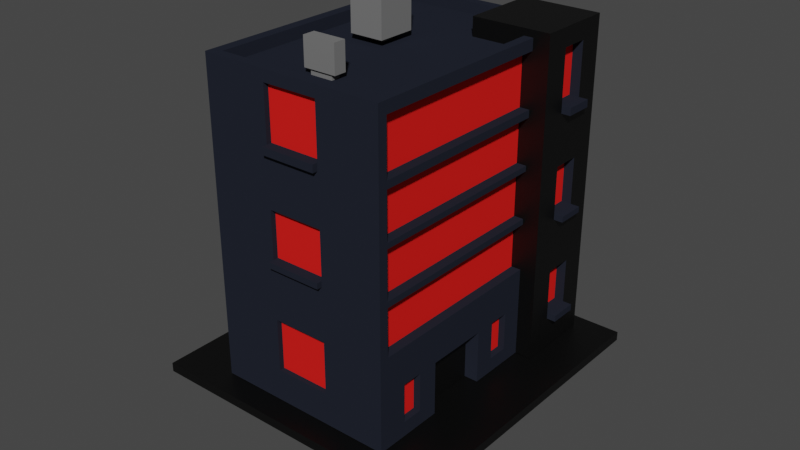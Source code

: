 # Source: building3.blend  (saved by Blender 2.83.19; exported with 4.5.12 LTS)
import bpy
from mathutils import Matrix  # noqa: F401  (used for matrix-valued properties, if any)

bpy.ops.wm.read_factory_settings(use_empty=True)
scene = bpy.context.scene
scene.name = 'Scene'

# ---- collections
col_collection = bpy.data.collections.new('Collection'); scene.collection.children.link(col_collection)

# ---- materials (node trees are filled in below, after node groups)
mat_material = bpy.data.materials.new('Material')
mat_material.use_transparent_shadow = False
mat_material_001 = bpy.data.materials.new('Material.001')
mat_material_001.use_transparent_shadow = False
mat_material_002 = bpy.data.materials.new('Material.002')
mat_material_002.use_transparent_shadow = False
mat_material_003 = bpy.data.materials.new('Material.003')
mat_material_003.use_transparent_shadow = False

# ---- material node trees
mat_material.use_nodes = True; mat_material.node_tree.nodes.clear()
_N = mat_material.node_tree.nodes; _L = mat_material.node_tree.links
n0 = _N.new('ShaderNodeBsdfPrincipled'); n0.name = 'Principled BSDF'; n0.location = (10, 300)
n0.distribution = 'GGX'
n0.subsurface_method = 'BURLEY'
n0.inputs[0].default_value = (0.0171, 0.02014, 0.03106, 1.0)
n0.inputs[3].default_value = 1.45
n0.inputs[13].default_value = 0.0
n0.inputs[27].default_value = (0.0, 0.0, 0.0, 1.0)
n0.inputs[28].default_value = 1.0
n1 = _N.new('ShaderNodeOutputMaterial'); n1.name = 'Material Output'; n1.location = (300, 300)
_L.new(n0.outputs[0], n1.inputs[0])
n1.is_active_output = True
mat_material_001.use_nodes = True; mat_material_001.node_tree.nodes.clear()
_N = mat_material_001.node_tree.nodes; _L = mat_material_001.node_tree.links
n0 = _N.new('ShaderNodeBsdfPrincipled'); n0.name = 'Principled BSDF'; n0.location = (10, 300)
n0.distribution = 'GGX'
n0.subsurface_method = 'BURLEY'
n0.inputs[0].default_value = (0.8, 0.01578, 0.01355, 1.0)
n0.inputs[3].default_value = 1.45
n0.inputs[13].default_value = 0.0
n0.inputs[27].default_value = (0.0, 0.0, 0.0, 1.0)
n0.inputs[28].default_value = 1.0
n1 = _N.new('ShaderNodeOutputMaterial'); n1.name = 'Material Output'; n1.location = (300, 300)
_L.new(n0.outputs[0], n1.inputs[0])
n1.is_active_output = True
mat_material_002.use_nodes = True; mat_material_002.node_tree.nodes.clear()
_N = mat_material_002.node_tree.nodes; _L = mat_material_002.node_tree.links
n0 = _N.new('ShaderNodeBsdfPrincipled'); n0.name = 'Principled BSDF'; n0.location = (10, 300)
n0.distribution = 'GGX'
n0.subsurface_method = 'BURLEY'
n0.inputs[0].default_value = (0.0, 0.0, 0.0, 1.0)
n0.inputs[3].default_value = 1.45
n0.inputs[27].default_value = (0.0, 0.0, 0.0, 1.0)
n0.inputs[28].default_value = 1.0
n1 = _N.new('ShaderNodeOutputMaterial'); n1.name = 'Material Output'; n1.location = (300, 300)
_L.new(n0.outputs[0], n1.inputs[0])
n1.is_active_output = True
mat_material_003.use_nodes = True; mat_material_003.node_tree.nodes.clear()
_N = mat_material_003.node_tree.nodes; _L = mat_material_003.node_tree.links
n0 = _N.new('ShaderNodeBsdfPrincipled'); n0.name = 'Principled BSDF'; n0.location = (10, 300)
n0.distribution = 'GGX'
n0.subsurface_method = 'BURLEY'
n0.inputs[0].default_value = (0.1789, 0.1789, 0.1789, 1.0)
n0.inputs[3].default_value = 1.45
n0.inputs[27].default_value = (0.0, 0.0, 0.0, 1.0)
n0.inputs[28].default_value = 1.0
n1 = _N.new('ShaderNodeOutputMaterial'); n1.name = 'Material Output'; n1.location = (300, 300)
_L.new(n0.outputs[0], n1.inputs[0])
n1.is_active_output = True

# ---- world
world_world = bpy.data.worlds.new('World'); scene.world = world_world
world_world.use_nodes = True; world_world.node_tree.nodes.clear()
_N = world_world.node_tree.nodes; _L = world_world.node_tree.links
n0 = _N.new('ShaderNodeOutputWorld'); n0.name = 'World Output'; n0.location = (300, 300)
n1 = _N.new('ShaderNodeBackground'); n1.name = 'Background'; n1.location = (10, 300)
n1.inputs[0].default_value = (0.05088, 0.05088, 0.05088, 1.0)
_L.new(n1.outputs[0], n0.inputs[0])
n0.is_active_output = True
world_world.color = (0.05088, 0.05088, 0.05088)
world_world.use_sun_shadow = False
world_world.sun_shadow_jitter_overblur = 0.0

# ---- meshes
me_cube_021 = bpy.data.meshes.new('Cube.021')
me_cube_021.from_pydata([(-1.61, -1.186, -3.548), (-1.61, 1.245, -3.548), (-1.61, -1.186, -3.49), (1.616, -1.186, -3.548), (-0.4819, -0.3359, -4.076), (-0.4819, 0.395, -4.076), (0.4885, -0.3359, -4.076), (0.4885, 0.395, -4.076), (1.616, 1.245, -3.548), (1.616, 1.245, -3.49), (-1.61, 1.245, -3.49), (1.616, -1.186, -3.49), (-1.0, -1.0, -1.574), (-1.0, 1.0, -1.574), (1.0, -1.0, -1.574), (1.0, 0.515, -1.574), (0.3189, 1.0, -1.574), (0.3189, -1.0, -1.574), (0.3189, 0.515, -1.574), (1.177, 1.0, -1.574), (1.177, 0.515, -1.574), (0.3189, 1.118, -1.574), (1.177, 1.118, -1.574), (0.3189, 1.0, -1.458), (1.177, 1.0, -1.458), (1.177, 1.118, -1.458), (1.0, 0.515, -1.458), (0.3189, 0.515, -1.458), (1.177, 0.515, -1.458), (0.3189, 1.118, -1.458), (1.0, 1.118, -1.458), (0.8995, 0.515, -1.574), (0.8995, -1.0, -1.574), (0.8995, 0.515, -1.458), (0.8995, 1.118, -1.458), (1.0, -0.9284, -1.574), (0.3189, -0.9284, -1.574), (0.8995, -0.9284, -1.574), (-0.8833, -1.0, -1.574), (-0.8833, 0.515, -1.574), (-0.8833, -0.9284, -1.574), (0.3189, 0.9294, -1.574), (1.177, 0.9294, -1.574), (0.3189, 0.9294, -1.458), (1.177, 0.9294, -1.458), (-0.8833, 0.9294, -1.574), (-1.0, 0.9294, -1.501), (-1.0, 1.0, -1.501), (1.0, -0.9284, -1.501), (1.0, -1.0, -1.501), (-0.8833, -1.0, -1.501), (-1.0, -1.0, -1.501), (-1.0, -0.9284, -1.501), (-1.0, 0.515, -1.501), (0.8995, 0.515, -1.501), (1.0, 0.515, -1.501), (-0.8833, 1.0, -1.501), (0.3189, 1.0, -1.501), (0.8995, -1.0, -1.501), (0.3189, -1.0, -1.501), (0.3189, -0.9284, -1.501), (0.8995, -0.9284, -1.501), (-0.8833, -0.9284, -1.501), (-0.8833, 0.515, -1.501), (-0.8833, 0.9294, -1.501), (0.3189, 0.9294, -1.501), (0.3189, 0.648, -1.574), (1.177, 0.648, -1.574), (0.3189, 0.648, -1.458), (1.177, 0.648, -1.458), (-0.8833, 0.648, -1.574), (-0.8833, 0.648, -1.501), (-1.0, 0.648, -1.501), (-1.0, 0.7155, -1.501), (0.3189, 0.7155, -1.574), (1.177, 0.7155, -1.574), (0.3189, 0.7155, -1.458), (1.177, 0.7155, -1.458), (-0.8833, 0.7155, -1.574), (-0.8833, 0.7155, -1.501), (-1.0, -1.0, -3.241), (-1.0, -1.0, -2.907), (-1.0, -1.0, -2.574), (-1.0, -1.0, -2.241), (-1.0, -1.0, -1.907), (-1.0, 1.0, -1.907), (-1.0, 1.0, -2.241), (-1.0, 1.0, -2.574), (-1.0, 1.0, -2.907), (-1.0, 1.0, -3.241), (1.0, -1.0, -1.907), (1.0, -1.0, -2.241), (1.0, -1.0, -2.574), (1.0, -1.0, -2.907), (1.0, -1.0, -3.241), (1.0, 0.515, -1.907), (1.0, 0.515, -2.241), (1.0, 0.515, -2.574), (1.0, 0.515, -2.907), (1.0, 0.515, -3.241), (0.3189, -1.0, -1.907), (0.3189, -1.0, -2.241), (0.3189, -1.0, -2.574), (0.3189, -1.0, -2.907), (0.3189, -1.0, -3.241), (0.3189, 1.0, -1.907), (0.3189, 1.0, -2.241), (0.3189, 1.0, -2.574), (0.3189, 1.0, -2.907), (0.3189, 1.0, -3.241), (1.177, 0.515, -1.907), (1.177, 0.515, -2.241), (1.177, 0.515, -2.574), (1.177, 0.515, -2.907), (1.177, 0.515, -3.241), (0.3189, 1.118, -1.907), (0.3189, 1.118, -2.241), (0.3189, 1.118, -2.574), (0.3189, 1.118, -2.907), (0.3189, 1.118, -3.241), (1.177, 1.118, -1.907), (1.177, 1.118, -2.241), (1.177, 1.118, -2.574), (1.177, 1.118, -2.907), (1.177, 1.118, -3.241), (0.8995, -1.0, -1.907), (0.8995, -1.0, -2.241), (0.8995, -1.0, -2.574), (0.8995, -1.0, -2.907), (0.8995, -1.0, -3.241), (1.0, -0.9284, -1.907), (1.0, -0.9284, -2.241), (1.0, -0.9284, -2.574), (1.0, -0.9284, -2.907), (1.0, -0.9284, -3.241), (-0.8833, -1.0, -1.907), (-0.8833, -1.0, -2.241), (-0.8833, -1.0, -2.574), (-0.8833, -1.0, -2.907), (-0.8833, -1.0, -3.241), (1.177, 0.9294, -1.907), (1.177, 0.9294, -2.241), (1.177, 0.9294, -2.574), (1.177, 0.9294, -2.907), (1.177, 0.9294, -3.241), (1.177, 0.7155, -1.907), (1.177, 0.7155, -2.574), (1.177, 0.7155, -3.241), (-1.0, -1.0, -1.954), (-1.0, 1.0, -1.954), (1.0, -1.0, -1.954), (1.0, 0.515, -1.954), (0.3189, -1.0, -1.954), (0.3189, 1.0, -1.954), (1.177, 0.515, -1.954), (0.3189, 1.118, -1.954), (1.177, 1.118, -1.954), (0.8995, -1.0, -1.954), (1.0, -0.9284, -1.954), (-0.8833, -1.0, -1.954), (1.177, 0.9294, -1.954), (1.177, 0.7155, -1.954), (-1.0, -1.0, -2.276), (-1.0, 1.0, -2.276), (1.0, -1.0, -2.276), (1.0, 0.515, -2.276), (0.3189, -1.0, -2.276), (0.3189, 1.0, -2.276), (1.177, 0.515, -2.276), (0.3189, 1.118, -2.276), (1.177, 1.118, -2.276), (0.8995, -1.0, -2.276), (1.0, -0.9284, -2.276), (-0.8833, -1.0, -2.276), (1.177, 0.9294, -2.276), (1.177, 0.7155, -2.276), (-1.0, -1.0, -2.611), (-1.0, 1.0, -2.611), (1.0, -1.0, -2.611), (1.0, 0.515, -2.611), (0.3189, -1.0, -2.611), (0.3189, 1.0, -2.611), (1.177, 0.515, -2.611), (0.3189, 1.118, -2.611), (1.177, 1.118, -2.611), (0.8995, -1.0, -2.611), (1.0, -0.9284, -2.611), (-0.8833, -1.0, -2.611), (1.177, 0.9294, -2.611), (1.177, 0.7155, -2.611), (-1.0, -1.0, -2.952), (-1.0, 1.0, -2.952), (1.0, -1.0, -2.952), (1.0, 0.515, -2.952), (0.3189, -1.0, -2.952), (0.3189, 1.0, -2.952), (1.177, 0.515, -2.952), (0.3189, 1.118, -2.952), (1.177, 1.118, -2.952), (0.8995, -1.0, -2.952), (1.0, -0.9284, -2.952), (-0.8833, -1.0, -2.952), (1.177, 0.9294, -2.952), (1.177, 0.7155, -2.952), (-1.0, 1.0, -3.282), (1.0, -1.0, -3.282), (1.0, 0.515, -3.282), (0.3189, -1.0, -3.282), (0.3189, 1.0, -3.282), (1.177, 0.515, -3.282), (0.3189, 1.118, -3.282), (1.177, 1.118, -3.282), (0.8995, -1.0, -3.282), (1.0, -0.9284, -3.282), (-0.8833, -1.0, -3.282), (1.177, 0.9294, -3.282), (1.177, 0.7155, -3.282), (-1.0, -1.0, -3.282), (-1.0, 1.0, -3.147), (1.0, -1.0, -3.147), (1.0, 0.515, -3.147), (0.3189, -1.0, -3.147), (0.3189, 1.0, -3.147), (1.177, 0.515, -3.147), (0.3189, 1.118, -3.147), (1.177, 1.118, -3.147), (0.8995, -1.0, -3.147), (1.0, -0.9284, -3.147), (-0.8833, -1.0, -3.147), (1.177, 0.9294, -3.147), (1.177, 0.7155, -3.147), (-1.0, -1.0, -3.147), (0.8911, 0.515, -1.574), (0.8911, -0.9284, -1.574), (1.068, 0.9294, -1.574), (1.068, 0.7155, -1.574), (0.8911, 0.515, -1.907), (0.8911, 0.515, -1.954), (0.8911, 0.515, -2.241), (0.8911, 0.515, -2.276), (0.8911, 0.515, -2.574), (0.8911, 0.515, -2.611), (0.8911, 0.515, -2.907), (0.8911, -0.9284, -1.907), (0.8911, -0.9284, -1.954), (0.8911, -0.9284, -2.241), (0.8911, -0.9284, -2.276), (0.8911, -0.9284, -2.574), (0.8911, -0.9284, -2.611), (0.8911, -0.9284, -2.907), (1.068, 0.9294, -1.907), (1.068, 0.9294, -2.276), (1.068, 0.9294, -2.574), (1.068, 0.9294, -3.147), (1.068, 0.9294, -3.241), (1.068, 0.7155, -1.907), (1.068, 0.7155, -2.276), (1.068, 0.7155, -2.574), (1.068, 0.7155, -3.147), (1.068, 0.7155, -3.241), (1.068, 0.9294, -2.952), (1.068, 0.7155, -2.952), (1.276, 0.9294, -3.241), (1.276, 0.7155, -3.241), (1.276, 0.9294, -2.574), (1.276, 0.7155, -2.574), (1.276, 0.9294, -1.907), (1.276, 0.7155, -1.907), (1.276, 0.9294, -1.954), (1.276, 0.7155, -1.954), (1.276, 0.9294, -2.611), (1.276, 0.7155, -2.611), (1.276, 0.9294, -3.282), (1.276, 0.7155, -3.282), (1.0, 0.03386, -1.574), (1.0, -0.4473, -1.574), (0.3189, 0.03386, -1.574), (0.3189, -0.4473, -1.574), (0.8995, 0.03386, -1.574), (0.8995, -0.4473, -1.574), (-0.8833, 0.03386, -1.574), (-0.8833, -0.4473, -1.574), (-1.0, -0.4473, -1.501), (-1.0, 0.03386, -1.501), (1.0, 0.03386, -1.501), (1.0, -0.4473, -1.501), (0.8995, 0.03386, -1.501), (0.8995, -0.4473, -1.501), (-0.8833, 0.03386, -1.501), (-0.8833, -0.4473, -1.501), (1.0, 0.03386, -3.241), (1.0, -0.4473, -3.241), (1.0, 0.03386, -2.907), (1.0, -0.4473, -2.907), (1.0, 0.03386, -2.574), (1.0, -0.4473, -2.574), (1.0, 0.03386, -2.241), (1.0, -0.4473, -2.241), (1.0, 0.03386, -1.907), (1.0, -0.4473, -1.907), (1.0, 0.03386, -1.954), (1.0, -0.4473, -1.954), (1.0, 0.03386, -2.276), (1.0, -0.4473, -2.276), (1.0, 0.03386, -2.611), (1.0, -0.4473, -2.611), (1.0, 0.03386, -3.282), (1.0, -0.4473, -3.282), (1.0, 0.03386, -3.147), (1.0, -0.4473, -3.147), (0.8911, 0.03386, -1.574), (0.8911, -0.4473, -1.574), (0.8911, 0.03386, -2.907), (0.8911, -0.4473, -2.907), (0.8911, 0.03386, -2.574), (0.8911, -0.4473, -2.574), (0.8911, 0.03386, -2.241), (0.8911, -0.4473, -2.241), (0.8911, 0.03386, -1.907), (0.8911, -0.4473, -1.907), (0.8911, 0.03386, -1.954), (0.8911, -0.4473, -1.954), (0.8911, 0.03386, -2.276), (0.8911, -0.4473, -2.276), (0.8911, 0.03386, -2.611), (0.8911, -0.4473, -2.611), (0.8479, 0.03386, -3.241), (0.8479, -0.4473, -3.241), (0.8479, 0.03386, -3.282), (0.8479, -0.4473, -3.282), (0.8479, 0.03386, -3.147), (0.8479, -0.4473, -3.147), (1.0, -0.6077, -1.574), (1.0, -0.768, -1.574), (0.3189, -0.6077, -1.574), (0.3189, -0.768, -1.574), (0.8995, -0.6077, -1.574), (0.8995, -0.768, -1.574), (-0.8833, -0.6077, -1.574), (-0.8833, -0.768, -1.574), (1.0, -0.6077, -1.501), (1.0, -0.768, -1.501), (0.8995, -0.6077, -1.501), (0.8995, -0.768, -1.501), (-0.8833, -0.6077, -1.501), (-0.8833, -0.768, -1.501), (1.0, -0.6077, -3.241), (1.0, -0.768, -3.241), (1.0, -0.6077, -2.907), (1.0, -0.768, -2.907), (1.0, -0.6077, -2.574), (1.0, -0.768, -2.574), (1.0, -0.6077, -2.241), (1.0, -0.768, -2.241), (1.0, -0.6077, -1.907), (1.0, -0.768, -1.907), (1.0, -0.6077, -1.954), (1.0, -0.768, -1.954), (1.0, -0.6077, -2.276), (1.0, -0.768, -2.276), (1.0, -0.6077, -2.611), (1.0, -0.768, -2.611), (1.0, -0.6077, -2.952), (1.0, -0.6077, -3.282), (1.0, -0.768, -3.282), (1.0, -0.6077, -3.147), (1.0, -0.768, -3.147), (0.8911, -0.6077, -1.574), (0.8911, -0.768, -1.574), (0.8911, -0.6077, -2.907), (0.8911, -0.768, -2.907), (0.8911, -0.6077, -2.574), (0.8911, -0.768, -2.574), (0.8911, -0.6077, -2.241), (0.8911, -0.768, -2.241), (0.8911, -0.6077, -1.907), (0.8911, -0.768, -1.907), (0.8911, -0.6077, -1.954), (0.8911, -0.768, -1.954), (0.8911, -0.6077, -2.276), (0.8911, -0.768, -2.276), (0.8911, -0.6077, -2.611), (0.8911, -0.768, -2.611), (-1.0, -0.768, -1.501), (-1.0, -0.6077, -1.501), (-1.0, 0.1942, -1.501), (-1.0, 0.3546, -1.501), (1.0, 0.3546, -1.574), (1.0, 0.1942, -1.574), (0.3189, 0.3546, -1.574), (0.3189, 0.1942, -1.574), (0.8995, 0.3546, -1.574), (0.8995, 0.1942, -1.574), (-0.8833, 0.3546, -1.574), (-0.8833, 0.1942, -1.574), (1.0, 0.3546, -1.501), (1.0, 0.1942, -1.501), (0.8995, 0.3546, -1.501), (0.8995, 0.1942, -1.501), (-0.8833, 0.3546, -1.501), (-0.8833, 0.1942, -1.501), (1.0, 0.3546, -3.241), (1.0, 0.1942, -3.241), (1.0, 0.3546, -2.907), (1.0, 0.1942, -2.907), (1.0, 0.3546, -2.574), (1.0, 0.1942, -2.574), (1.0, 0.3546, -2.241), (1.0, 0.1942, -2.241), (1.0, 0.3546, -1.907), (1.0, 0.1942, -1.907), (1.0, 0.3546, -1.954), (1.0, 0.1942, -1.954), (1.0, 0.3546, -2.276), (1.0, 0.1942, -2.276), (1.0, 0.3546, -2.611), (1.0, 0.1942, -2.611), (1.0, 0.1942, -2.952), (1.0, 0.3546, -3.282), (1.0, 0.1942, -3.282), (1.0, 0.3546, -3.147), (1.0, 0.1942, -3.147), (0.8911, 0.3546, -1.574), (0.8911, 0.1942, -1.574), (0.8911, 0.3546, -2.907), (0.8911, 0.1942, -2.907), (0.8911, 0.3546, -2.574), (0.8911, 0.1942, -2.574), (0.8911, 0.3546, -2.241), (0.8911, 0.1942, -2.241), (0.8911, 0.3546, -1.907), (0.8911, 0.1942, -1.907), (0.8911, 0.3546, -1.954), (0.8911, 0.1942, -1.954), (0.8911, 0.3546, -2.276), (0.8911, 0.1942, -2.276), (0.8911, 0.3546, -2.611), (0.8911, 0.1942, -2.611), (0.1592, 0.1772, -1.574), (0.1592, 0.295, -1.574), (-1.0, 1.0, -3.392), (1.0, -1.0, -3.392), (1.0, 0.515, -3.392), (0.3189, -1.0, -3.392), (0.3189, 1.0, -3.392), (1.177, 0.515, -3.392), (0.3189, 1.118, -3.392), (1.177, 1.118, -3.392), (0.8995, -1.0, -3.392), (1.0, -0.9284, -3.392), (-0.8833, -1.0, -3.392), (1.177, 0.9294, -3.392), (-1.0, -1.0, -3.392), (1.0, 0.03386, -3.392), (1.0, -0.4473, -3.392), (0.8479, 0.03386, -3.392), (0.8479, -0.4473, -3.392), (1.0, -0.6077, -3.392), (1.0, -0.768, -3.392), (1.0, 0.3546, -3.392), (1.0, 0.1942, -3.392), (0.9235, -0.6077, -3.241), (0.9235, -0.768, -3.241), (0.9235, -0.6077, -3.282), (0.9235, -0.768, -3.282), (0.9235, -0.6077, -3.147), (0.9235, -0.768, -3.147), (0.9235, 0.3546, -3.241), (0.9235, 0.1942, -3.241), (0.9235, 0.3546, -3.282), (0.9235, 0.1942, -3.282), (0.9235, 0.3546, -3.147), (0.9235, 0.1942, -3.147), (0.9235, -0.6077, -3.392), (0.9235, -0.768, -3.392), (0.9235, 0.3546, -3.392), (0.9235, 0.1942, -3.392), (1.177, 1.118, -3.486), (1.0, 1.118, -3.486), (1.177, 0.9294, -3.486), (1.177, 0.7155, -3.486), (1.177, 0.648, -3.486), (1.177, 1.0, -3.486), (1.177, 0.515, -3.486), (0.8995, 1.118, -3.486), (1.0, 0.515, -3.486), (0.8479, -0.4473, -3.486), (1.0, -0.4473, -3.486), (1.0, 0.3546, -3.486), (1.0, 0.1942, -3.486), (1.0, 0.03386, -3.486), (0.8479, 0.03386, -3.486), (1.0, -0.6077, -3.486), (0.3189, 1.118, -3.486), (0.3189, 1.0, -3.486), (-0.8833, 1.0, -3.486), (0.8995, -1.0, -3.486), (1.0, -0.9284, -3.486), (1.0, -1.0, -3.486), (1.0, -0.768, -3.486), (0.3189, -1.0, -3.486), (-0.8833, -1.0, -3.486), (-1.0, -1.0, -3.486), (-1.0, 1.0, -3.486), (-1.0, 0.9294, -3.486), (-1.0, 0.3546, -3.486), (-1.0, 0.515, -3.486), (-1.0, 0.7155, -3.486), (-1.0, 0.648, -3.486), (-1.0, 0.1942, -3.486), (-1.0, 0.03386, -3.486), (-1.0, -0.4473, -3.486), (-1.0, -0.6077, -3.486), (-1.0, -0.768, -3.486), (-1.0, -0.9284, -3.486), (-0.2822, -0.9284, -1.574), (-0.2822, -1.0, -1.574), (-0.2822, -0.9284, -1.501), (-0.2822, -1.0, -1.501), (-0.2822, -1.0, -3.241), (-0.2822, -1.0, -2.907), (-0.2822, -1.0, -2.574), (-0.2822, -1.0, -2.241), (-0.2822, -1.0, -1.907), (-0.2822, -1.0, -1.954), (-0.2822, -1.0, -2.276), (-0.2822, -1.0, -2.611), (-0.2822, -1.0, -2.952), (-0.2822, -1.0, -3.282), (-0.2822, -1.0, -3.147), (-0.2822, -1.0, -3.392), (-0.2822, -1.0, -3.486), (0.3189, -0.9599, -1.574), (0.3189, -0.9599, -1.907), (0.3189, -0.9599, -2.276), (0.3189, -0.9599, -2.574), (0.3189, -0.9599, -3.147), (0.3189, -0.9599, -3.241), (0.3189, -0.9599, -3.282), (0.3189, -0.9599, -2.952), (-0.2822, -0.9599, -1.574), (-0.2822, -0.9599, -3.241), (-0.2822, -0.9599, -2.574), (-0.2822, -0.9599, -1.907), (-0.2822, -0.9599, -2.276), (-0.2822, -0.9599, -2.952), (-0.2822, -0.9599, -3.282), (-0.2822, -0.9599, -3.147), (0.3189, -1.04, -1.907), (0.3189, -1.04, -1.954), (0.3189, -1.04, -2.574), (0.3189, -1.04, -2.611), (-0.2822, -1.04, -2.574), (-0.2822, -1.04, -1.907), (-0.2822, -1.04, -1.954), (-0.2822, -1.04, -2.611), (-0.3422, 0.1352, -1.574), (-0.2222, 0.1352, -1.574), (-0.3422, 0.1192, -1.574), (-0.3422, 0.1032, -1.574), (-0.2222, 0.1192, -1.574), (-0.2222, 0.1032, -1.574), (-0.2822, 0.03915, -1.574), (-0.2222, 0.03915, -1.574), (-0.3422, 0.08718, -1.574), (-0.3422, 0.03915, -1.574), (-0.2222, 0.08718, -1.574), (-0.3422, 0.1352, -1.529), (-0.2222, 0.1352, -1.529), (-0.3422, 0.1192, -1.529), (-0.3422, 0.1032, -1.529), (-0.2222, 0.1192, -1.529), (-0.2222, 0.1032, -1.529), (-0.2822, 0.03915, -1.529), (-0.2222, 0.03915, -1.529), (-0.3422, 0.08718, -1.529), (-0.3422, 0.03915, -1.529), (-0.2222, 0.08718, -1.529), (-0.4697, 0.2279, -1.529), (-0.09479, 0.2279, -1.529), (-0.4697, 0.1779, -1.529), (-0.4697, 0.1279, -1.529), (-0.09479, 0.1779, -1.529), (-0.09479, 0.1279, -1.529), (-0.2822, -0.07213, -1.529), (-0.09479, -0.07213, -1.529), (-0.4697, 0.0779, -1.529), (-0.4697, -0.07213, -1.529), (-0.09479, 0.0779, -1.529), (-0.4697, 0.2279, -1.216), (-0.09479, 0.2279, -1.216), (-0.4697, 0.1779, -1.216), (-0.4697, 0.1279, -1.216), (-0.09479, 0.1779, -1.216), (-0.09479, 0.1279, -1.216), (-0.2822, -0.07213, -1.216), (-0.09479, -0.07213, -1.216), (-0.4697, 0.0779, -1.216), (-0.4697, -0.07213, -1.216), (-0.09479, 0.0779, -1.216), (0.1406, -0.6552, -1.574), (0.1406, -0.7205, -1.574), (-0.104, -0.6552, -1.574), (-0.104, -0.7205, -1.574), (0.1406, -0.6552, -1.539), (0.1406, -0.7205, -1.539), (-0.104, -0.6552, -1.539), (-0.104, -0.7205, -1.539), (0.197, -0.6402, -1.539), (0.197, -0.7355, -1.539), (-0.1604, -0.6402, -1.539), (-0.1604, -0.7355, -1.539), (0.197, -0.6402, -1.369), (0.197, -0.7355, -1.369), (-0.1604, -0.6402, -1.369), (-0.1604, -0.7355, -1.369)], [], [(0, 1, 5, 4), (0, 2, 10, 1), (3, 11, 2, 0), (3, 0, 4, 6), (5, 7, 6, 4), (8, 3, 6, 7), (1, 8, 7, 5), (1, 10, 9, 8), (8, 9, 11, 3), (9, 10, 2, 11), (515, 40, 62, 517, 60, 61, 37, 36), (41, 16, 57, 65), (78, 45, 64, 79, 71, 63, 399, 400, 288, 289, 344, 345, 62, 40, 339, 338, 281, 280, 394, 393, 39, 70), (142, 252, 257, 146, 265, 264), (52, 51, 50, 62, 345, 344, 289, 288, 400, 399, 63, 71, 79, 64, 56, 47, 46, 73, 72, 53, 386, 385, 283, 282, 384, 383), (57, 56, 64, 65), (61, 58, 49, 48, 341, 340, 285, 284, 396, 395, 55, 54, 397, 398, 286, 287, 342, 343), (135, 38, 12, 84, 148, 83, 162, 82, 176, 81, 190, 231, 80, 217, 452, 502, 501, 450, 214, 139, 228, 201, 138, 187, 137, 173, 136, 159), (45, 41, 65, 64), (15, 31, 54, 55), (61, 60, 517, 62, 50, 518, 59, 58), (31, 15, 26, 33, 27, 18), (147, 263, 262, 144, 254, 259), (67, 20, 110, 154, 111, 168, 112, 182, 113, 196, 223, 114, 209, 445, 483, 481, 480, 479, 451, 215, 216, 147, 230, 203, 202, 143, 188, 189, 146, 175, 174, 141, 160, 161, 145, 75), (160, 140, 266, 268), (253, 260, 261, 258, 259, 254), (144, 229, 202, 260, 253, 254), (175, 146, 257, 256), (75, 145, 255, 235), (250, 234, 235, 255), (252, 251, 256, 257), (203, 230, 147, 259, 258, 261), (145, 267, 266, 140, 250, 255), (35, 130, 243, 233), (158, 131, 245, 244), (140, 42, 234, 250), (172, 132, 247, 246), (186, 133, 249, 248), (142, 174, 251, 252), (174, 175, 256, 251), (19, 22, 25, 24, 44, 77, 69, 28, 20, 67, 75, 42), (202, 203, 261, 260), (42, 75, 235, 234), (272, 262, 263, 273), (270, 264, 265, 271), (268, 266, 267, 269), (216, 215, 272, 273), (215, 144, 262, 272), (145, 161, 269, 267), (161, 160, 268, 269), (188, 142, 264, 270), (147, 216, 273, 263), (146, 189, 271, 265), (189, 188, 270, 271), (308, 309, 331, 330), (326, 330, 331, 327, 329, 456, 486, 491, 455, 328), (387, 15, 55, 395, 396, 284, 285, 340, 341, 48, 49, 14, 35, 333, 332, 275, 274, 388), (407, 96, 238, 428, 429, 316, 317, 373, 374, 245, 131, 353, 352, 297, 296, 408), (351, 132, 186, 361, 360, 305, 304, 416, 415, 179, 97, 405, 406, 294, 295, 350), (359, 172, 246, 380, 379, 323, 322, 435, 434, 239, 165, 413, 414, 302, 303, 358), (405, 97, 240, 426, 427, 314, 315, 371, 372, 247, 132, 351, 350, 295, 294, 406), (460, 459, 475, 476), (206, 99, 220, 193, 98, 403, 404, 417, 421, 420, 401, 418, 459, 460, 489, 488, 485, 442), (364, 347, 366, 365, 362, 348, 349, 133, 200, 227, 134, 213, 449, 497, 499, 492, 457, 458), (439, 560, 561, 438, 390, 276, 277, 334, 600, 601, 335, 36, 37, 337, 336, 279, 278, 392, 391, 31, 18, 389), (339, 40, 515, 36, 335, 601, 603, 602, 600, 334, 277, 276, 390, 438, 561, 566, 563, 562, 565, 564, 559, 558, 556, 557, 560, 439, 389, 18, 66, 74, 41, 45, 78, 70, 39, 393, 394, 280, 281, 338), (361, 186, 248, 382, 381, 325, 324, 437, 436, 241, 179, 415, 416, 304, 305, 360), (337, 37, 61, 343, 342, 287, 286, 398, 397, 54, 31, 391, 392, 278, 279, 336), (469, 467, 471, 472, 468, 470, 476, 475), (461, 465, 466, 462, 464, 474, 473, 463), (353, 131, 172, 359, 358, 303, 302, 414, 413, 165, 96, 407, 408, 296, 297, 352), (355, 130, 158, 357, 356, 301, 300, 412, 411, 151, 95, 409, 410, 298, 299, 354), (409, 95, 236, 430, 431, 318, 319, 375, 376, 243, 130, 355, 354, 299, 298, 410), (378, 244, 245, 374, 373, 317, 316, 429, 428, 238, 237, 432, 433, 320, 321, 377), (380, 246, 247, 372, 371, 315, 314, 427, 426, 240, 239, 434, 435, 322, 323, 379), (382, 248, 249, 370, 369, 313, 312, 425, 424, 242, 241, 436, 437, 324, 325, 381), (333, 35, 233, 368, 367, 311, 310, 423, 422, 232, 15, 387, 388, 274, 275, 332), (442, 485, 483, 445, 209, 114, 223, 196, 113, 182, 112, 168, 111, 154, 110, 20, 28, 26, 15, 232, 236, 95, 151, 237, 238, 96, 165, 239, 240, 97, 179, 241, 242, 98, 193, 220, 99, 206), (357, 158, 244, 378, 377, 321, 320, 433, 432, 237, 151, 411, 412, 300, 301, 356), (457, 363, 346, 365, 465, 461, 463, 473), (403, 98, 242, 424, 425, 312, 313, 369, 370, 249, 133, 349, 348, 293, 292, 404), (420, 421, 472, 471), (402, 419, 460, 476, 470, 468, 472, 421), (458, 457, 473, 474), (364, 458, 474, 464, 462, 466, 366, 347), (454, 487, 486, 456, 329, 327, 331, 309, 291, 307), (365, 366, 466, 465), (523, 516, 38, 135, 159, 136, 173, 137, 187, 138, 201, 228, 139, 214, 450, 501, 531, 530, 528, 519, 529, 527, 520, 526, 521, 525, 522, 524), (531, 500, 443, 207, 528, 530), (23, 29, 21, 115, 155, 116, 169, 117, 183, 118, 197, 224, 119, 210, 446, 493, 494, 444, 208, 109, 222, 195, 108, 181, 107, 167, 106, 153, 105, 16, 41, 74, 66, 18, 27, 68, 76, 43), (115, 21, 29, 34, 30, 25, 22, 120, 156, 121, 170, 122, 184, 123, 198, 225, 124, 211, 447, 477, 478, 484, 493, 446, 210, 119, 224, 197, 118, 183, 117, 169, 116, 155), (90, 14, 32, 125, 157, 126, 171, 127, 185, 128, 199, 226, 129, 212, 448, 496, 498, 441, 205, 94, 219, 192, 93, 178, 92, 164, 91, 150), (24, 25, 30, 34, 29, 23, 43, 76, 68, 27, 33, 26, 28, 69, 77, 44), (537, 536, 539, 545, 547, 541, 546, 538), (482, 477, 447, 211, 124, 225, 198, 123, 184, 122, 170, 121, 156, 120, 22, 19, 42, 140, 160, 141, 174, 142, 188, 143, 202, 229, 144, 215, 451, 479), (306, 290, 308, 330, 326, 328, 455, 491, 490, 453), (56, 57, 16, 105, 153, 106, 167, 107, 181, 108, 195, 222, 109, 208, 444, 494, 495, 503, 440, 204, 89, 218, 191, 88, 177, 87, 163, 86, 149, 85, 13, 47), (418, 401, 420, 471, 467, 469, 475, 459), (125, 32, 17, 100, 152, 101, 166, 102, 180, 103, 194, 221, 104, 207, 443, 500, 496, 448, 212, 129, 226, 199, 128, 185, 127, 171, 126, 157), (101, 152, 524, 522, 525, 166), (103, 180, 526, 520), (130, 35, 14, 90, 150, 91, 164, 92, 178, 93, 192, 219, 94, 205, 441, 498, 497, 449, 213, 134, 227, 200, 133, 186, 132, 172, 131, 158), (521, 526, 555, 552), (100, 533, 543, 523, 553, 548), (194, 103, 520, 527), (525, 521, 542, 544), (535, 534, 544, 542), (529, 519, 528, 546, 541, 547, 545, 527), (533, 532, 540, 543), (516, 523, 543, 540), (17, 516, 540, 532), (166, 525, 544, 534), (100, 17, 532, 533), (521, 552, 550, 102, 535, 542), (194, 527, 545, 539), (207, 104, 221, 194, 539, 536, 537, 538), (102, 166, 534, 535), (528, 207, 538, 546), (549, 548, 553, 554), (551, 550, 552, 555), (526, 180, 551, 555), (180, 102, 550, 551), (523, 524, 554, 553), (524, 152, 549, 554), (152, 100, 548, 549), (585, 588, 583, 582, 579, 590, 593, 594, 599, 596), (575, 576, 587, 586), (560, 557, 568, 571, 572, 577, 574, 563, 566, 561), (562, 563, 574, 573, 576, 565), (557, 556, 567, 568), (572, 571, 582, 583), (576, 573, 584, 587), (568, 567, 578, 579), (570, 575, 586, 581), (571, 568, 579, 582), (569, 570, 581, 580), (574, 577, 588, 585), (573, 574, 585, 584), (567, 569, 580, 578), (577, 572, 583, 588), (590, 589, 591, 592, 597, 598, 595, 596, 599, 594, 593), (580, 581, 586, 587, 598, 597, 592, 591, 589, 578), (558, 559, 564, 565, 576, 575, 570, 569, 567, 556), (579, 578, 589, 590), (584, 585, 596, 595, 598, 587), (603, 601, 605, 607), (606, 607, 611, 610), (601, 600, 604, 605), (602, 603, 607, 606), (600, 602, 606, 604), (608, 610, 614, 612), (604, 606, 610, 608), (607, 605, 609, 611), (605, 604, 608, 609), (612, 614, 615, 613), (611, 609, 613, 615), (609, 608, 612, 613), (610, 611, 615, 614), (477, 482, 479, 480, 481, 483, 485, 488, 489, 490, 491, 486, 487, 492, 499, 497, 498, 496, 500, 531, 501, 502, 514, 513, 512, 511, 510, 509, 505, 506, 508, 507, 504, 503, 495, 494, 493, 484, 478), (13, 85, 149, 86, 163, 87, 177, 88, 191, 218, 89, 204, 440, 503, 504, 507, 508, 506, 505, 509, 510, 511, 512, 513, 514, 502, 452, 217, 80, 231, 190, 81, 176, 82, 162, 83, 148, 84, 12, 51, 52, 383, 384, 282, 283, 385, 386, 53, 72, 73, 46, 47), (32, 14, 49, 58, 59, 518, 50, 51, 12, 38, 516, 17), (368, 233, 243, 376, 375, 319, 318, 431, 430, 236, 232, 422, 423, 310, 311, 367), (402, 421, 417, 404, 292, 293, 348, 362, 365, 346, 363, 457, 492, 487, 454, 307, 291, 309, 308, 290, 306, 453, 490, 489, 460, 419)])
me_cube_021.polygons.foreach_set('material_index', [2, 2, 2, 2, 2, 2, 2, 2, 2, 2, 0, 0, 0, 0, 0, 0, 0, 0, 0, 0, 0, 2, 0, 2, 0, 1, 0, 0, 0, 1, 1, 0, 0, 0, 0, 0, 0, 0, 0, 0, 2, 0, 0, 0, 0, 0, 0, 0, 0, 0, 0, 0, 0, 0, 0, 2, 0, 0, 0, 0, 0, 0, 0, 0, 0, 0, 0, 0, 1, 1, 0, 0, 0, 1, 1, 1, 0, 2, 0, 0, 0, 0, 0, 0, 0, 0, 0, 0, 0, 2, 2, 0, 2, 1, 2, 0, 0, 0, 0, 0, 0, 0, 0, 0, 0, 0, 1, 0, 1, 0, 0, 0, 0, 0, 0, 0, 0, 0, 0, 0, 0, 0, 0, 0, 0, 3, 3, 3, 3, 3, 3, 3, 3, 3, 0, 0, 3, 3, 0, 3, 3, 3, 0, 3, 3, 3, 3, 3, 3, 3, 3, 3, 3, 3, 3, 3, 3, 3, 0, 0, 0, 1, 0])
_uv = me_cube_021.uv_layers.new(name='UVMap')
_uv.uv.foreach_set('vector', [0.375, 0.0, 0.375, 0.25, 0.375, 0.25, 0.375, 0.0, 0.375, 0.0, 0.625, 0.0, 0.625, 0.25, 0.375, 0.25, 0.375, 0.75, 0.625, 0.75, 0.625, 1.0, 0.375, 1.0, 0.375, 0.75, 0.375, 1.0, 0.375, 1.0, 0.375, 0.75, 0.125, 0.5, 0.375, 0.5, 0.375, 0.75, 0.125, 0.75, 0.375, 0.5, 0.375, 0.75, 0.375, 0.75, 0.375, 0.5, 0.375, 0.25, 0.375, 0.5, 0.375, 0.5, 0.375, 0.25, 0.375, 0.25, 0.625, 0.25, 0.625, 0.5, 0.375, 0.5, 0.375, 0.5, 0.625, 0.5, 0.625, 0.75, 0.375, 0.75, 0.625, 0.5, 0.875, 0.5, 0.875, 0.75, 0.625, 0.75, 0.7853, 0.7411, 0.8604, 0.7411, 0.8604, 0.7411, 0.7853, 0.7411, 0.7101, 0.7411, 0.6376, 0.7411, 0.6376, 0.7411, 0.7101, 0.7411, 0.7101, 0.5088, 0.7101, 0.5, 0.7101, 0.5, 0.7101, 0.5088, 0.8604, 0.5356, 0.8604, 0.5088, 0.8604, 0.5088, 0.8604, 0.5356, 0.8604, 0.544, 0.8604, 0.5606, 0.8604, 0.5807, 0.8604, 0.6007, 0.8604, 0.6208, 0.8604, 0.6809, 0.8604, 0.701, 0.8604, 0.721, 0.8604, 0.7411, 0.8604, 0.7411, 0.8604, 0.721, 0.8604, 0.701, 0.8604, 0.6809, 0.8604, 0.6208, 0.8604, 0.6007, 0.8604, 0.5807, 0.8604, 0.5606, 0.8604, 0.544, 0.5, 0.5088, 0.5, 0.5088, 0.5, 0.5356, 0.5, 0.5356, 0.5, 0.5356, 0.5, 0.5088, 0.875, 0.7411, 0.875, 0.75, 0.8604, 0.75, 0.8604, 0.7411, 0.8604, 0.721, 0.8604, 0.701, 0.8604, 0.6809, 0.8604, 0.6208, 0.8604, 0.6007, 0.8604, 0.5807, 0.8604, 0.5606, 0.8604, 0.544, 0.8604, 0.5356, 0.8604, 0.5088, 0.8604, 0.5, 0.875, 0.5, 0.875, 0.5088, 0.875, 0.5356, 0.875, 0.544, 0.875, 0.5606, 0.875, 0.5807, 0.875, 0.6007, 0.875, 0.6208, 0.875, 0.6809, 0.875, 0.701, 0.875, 0.721, 0.7101, 0.5, 0.8604, 0.5, 0.8604, 0.5088, 0.7101, 0.5088, 0.6376, 0.7411, 0.6376, 0.75, 0.625, 0.75, 0.625, 0.7411, 0.625, 0.721, 0.625, 0.701, 0.625, 0.6809, 0.625, 0.6208, 0.625, 0.6007, 0.625, 0.5807, 0.625, 0.5606, 0.6376, 0.5606, 0.6376, 0.5807, 0.6376, 0.6007, 0.6376, 0.6208, 0.6376, 0.6809, 0.6376, 0.701, 0.6376, 0.721, 0.5833, 0.9854, 0.625, 0.9854, 0.625, 1.0, 0.5833, 1.0, 0.5775, 1.0, 0.5417, 1.0, 0.5373, 1.0, 0.5, 1.0, 0.4954, 1.0, 0.4583, 1.0, 0.4528, 1.0, 0.4284, 1.0, 0.4167, 1.0, 0.4115, 1.0, 0.3978, 1.0, 0.3861, 1.0, 0.3861, 0.9854, 0.3978, 0.9854, 0.4115, 0.9854, 0.4167, 0.9854, 0.4284, 0.9854, 0.4528, 0.9854, 0.4583, 0.9854, 0.4954, 0.9854, 0.5, 0.9854, 0.5373, 0.9854, 0.5417, 0.9854, 0.5775, 0.9854, 0.8604, 0.5088, 0.7101, 0.5088, 0.7101, 0.5088, 0.8604, 0.5088, 0.625, 0.5606, 0.6376, 0.5606, 0.6376, 0.5606, 0.625, 0.5606, 0.6376, 0.7411, 0.7101, 0.7411, 0.7853, 0.7411, 0.8604, 0.7411, 0.8604, 0.75, 0.7853, 0.75, 0.7101, 0.75, 0.6376, 0.75, 0.6376, 0.5606, 0.625, 0.5606, 0.625, 0.5606, 0.6376, 0.5606, 0.7101, 0.5606, 0.7101, 0.5606, 0.4167, 0.5356, 0.4167, 0.5356, 0.4167, 0.5088, 0.4167, 0.5088, 0.4167, 0.5088, 0.4167, 0.5356, 0.625, 0.544, 0.625, 0.5606, 0.5833, 0.5606, 0.5775, 0.5606, 0.5417, 0.5606, 0.5373, 0.5606, 0.5, 0.5606, 0.4954, 0.5606, 0.4583, 0.5606, 0.4528, 0.5606, 0.4284, 0.5606, 0.4167, 0.5606, 0.4115, 0.5606, 0.3978, 0.5606, 0.3861, 0.5606, 0.3861, 0.544, 0.3861, 0.5356, 0.3861, 0.5088, 0.3978, 0.5088, 0.4115, 0.5088, 0.4115, 0.5356, 0.4167, 0.5356, 0.4284, 0.5356, 0.4528, 0.5356, 0.4528, 0.5088, 0.4583, 0.5088, 0.4954, 0.5088, 0.4954, 0.5356, 0.5, 0.5356, 0.5373, 0.5356, 0.5373, 0.5088, 0.5417, 0.5088, 0.5775, 0.5088, 0.5775, 0.5356, 0.5833, 0.5356, 0.625, 0.5356, 0.5775, 0.5088, 0.5833, 0.5088, 0.5833, 0.5088, 0.5775, 0.5088, 0.4284, 0.5088, 0.4528, 0.5088, 0.4528, 0.5356, 0.4284, 0.5356, 0.4167, 0.5356, 0.4167, 0.5088, 0.4167, 0.5088, 0.4284, 0.5088, 0.4528, 0.5088, 0.4528, 0.5088, 0.4284, 0.5088, 0.4167, 0.5088, 0.5373, 0.5356, 0.5, 0.5356, 0.5, 0.5356, 0.5373, 0.5356, 0.625, 0.5356, 0.5833, 0.5356, 0.5833, 0.5356, 0.625, 0.5356, 0.5833, 0.5088, 0.625, 0.5088, 0.625, 0.5356, 0.5833, 0.5356, 0.5, 0.5088, 0.5373, 0.5088, 0.5373, 0.5356, 0.5, 0.5356, 0.4528, 0.5356, 0.4284, 0.5356, 0.4167, 0.5356, 0.4167, 0.5356, 0.4284, 0.5356, 0.4528, 0.5356, 0.5833, 0.5356, 0.5833, 0.5356, 0.5833, 0.5088, 0.5833, 0.5088, 0.5833, 0.5088, 0.5833, 0.5356, 0.625, 0.7411, 0.5833, 0.7411, 0.5833, 0.7411, 0.625, 0.7411, 0.5775, 0.7411, 0.5417, 0.7411, 0.5417, 0.7411, 0.5775, 0.7411, 0.5833, 0.5088, 0.625, 0.5088, 0.625, 0.5088, 0.5833, 0.5088, 0.5373, 0.7411, 0.5, 0.7411, 0.5, 0.7411, 0.5373, 0.7411, 0.4954, 0.7411, 0.4583, 0.7411, 0.4583, 0.7411, 0.4954, 0.7411, 0.5, 0.5088, 0.5373, 0.5088, 0.5373, 0.5088, 0.5, 0.5088, 0.5373, 0.5088, 0.5373, 0.5356, 0.5373, 0.5356, 0.5373, 0.5088, 0.625, 0.5, 0.625, 0.5, 0.625, 0.5, 0.625, 0.5, 0.625, 0.5088, 0.625, 0.5356, 0.625, 0.544, 0.625, 0.5606, 0.625, 0.5606, 0.625, 0.544, 0.625, 0.5356, 0.625, 0.5088, 0.4528, 0.5088, 0.4528, 0.5356, 0.4528, 0.5356, 0.4528, 0.5088, 0.625, 0.5088, 0.625, 0.5356, 0.625, 0.5356, 0.625, 0.5088, 0.4115, 0.5088, 0.4167, 0.5088, 0.4167, 0.5356, 0.4115, 0.5356, 0.4954, 0.5088, 0.5, 0.5088, 0.5, 0.5356, 0.4954, 0.5356, 0.5775, 0.5088, 0.5833, 0.5088, 0.5833, 0.5356, 0.5775, 0.5356, 0.4115, 0.5356, 0.4115, 0.5088, 0.4115, 0.5088, 0.4115, 0.5356, 0.4115, 0.5088, 0.4167, 0.5088, 0.4167, 0.5088, 0.4115, 0.5088, 0.5833, 0.5356, 0.5775, 0.5356, 0.5775, 0.5356, 0.5833, 0.5356, 0.5775, 0.5356, 0.5775, 0.5088, 0.5775, 0.5088, 0.5775, 0.5356, 0.4954, 0.5088, 0.5, 0.5088, 0.5, 0.5088, 0.4954, 0.5088, 0.4167, 0.5356, 0.4115, 0.5356, 0.4115, 0.5356, 0.4167, 0.5356, 0.5, 0.5356, 0.4954, 0.5356, 0.4954, 0.5356, 0.5, 0.5356, 0.4954, 0.5356, 0.4954, 0.5088, 0.4954, 0.5088, 0.4954, 0.5356, 0.4284, 0.6208, 0.4284, 0.6809, 0.4284, 0.6809, 0.4284, 0.6208, 0.4167, 0.6208, 0.4284, 0.6208, 0.4284, 0.6809, 0.4167, 0.6809, 0.4115, 0.6809, 0.3978, 0.6809, 0.3861, 0.6809, 0.3861, 0.6208, 0.3978, 0.6208, 0.4115, 0.6208, 0.625, 0.5807, 0.625, 0.5606, 0.625, 0.5606, 0.625, 0.5807, 0.625, 0.6007, 0.625, 0.6208, 0.625, 0.6809, 0.625, 0.701, 0.625, 0.721, 0.625, 0.7411, 0.625, 0.75, 0.625, 0.75, 0.625, 0.7411, 0.625, 0.721, 0.625, 0.701, 0.625, 0.6809, 0.625, 0.6208, 0.625, 0.6007, 0.5417, 0.5807, 0.5417, 0.5606, 0.5417, 0.5606, 0.5417, 0.5807, 0.5417, 0.6007, 0.5417, 0.6208, 0.5417, 0.6809, 0.5417, 0.701, 0.5417, 0.721, 0.5417, 0.7411, 0.5417, 0.7411, 0.5417, 0.721, 0.5417, 0.701, 0.5417, 0.6809, 0.5417, 0.6208, 0.5417, 0.6007, 0.5, 0.721, 0.5, 0.7411, 0.4954, 0.7411, 0.4954, 0.721, 0.4954, 0.701, 0.4954, 0.6809, 0.4954, 0.6208, 0.4954, 0.6007, 0.4954, 0.5807, 0.4954, 0.5606, 0.5, 0.5606, 0.5, 0.5807, 0.5, 0.6007, 0.5, 0.6208, 0.5, 0.6809, 0.5, 0.701, 0.5373, 0.721, 0.5373, 0.7411, 0.5373, 0.7411, 0.5373, 0.721, 0.5373, 0.701, 0.5373, 0.6809, 0.5373, 0.6208, 0.5373, 0.6007, 0.5373, 0.5807, 0.5373, 0.5606, 0.5373, 0.5606, 0.5373, 0.5807, 0.5373, 0.6007, 0.5373, 0.6208, 0.5373, 0.6809, 0.5373, 0.701, 0.5, 0.5807, 0.5, 0.5606, 0.5, 0.5606, 0.5, 0.5807, 0.5, 0.6007, 0.5, 0.6208, 0.5, 0.6809, 0.5, 0.701, 0.5, 0.721, 0.5, 0.7411, 0.5, 0.7411, 0.5, 0.721, 0.5, 0.701, 0.5, 0.6809, 0.5, 0.6208, 0.5, 0.6007, 0.3978, 0.6007, 0.3978, 0.5807, 0.3978, 0.5807, 0.3978, 0.6007, 0.4115, 0.5606, 0.4167, 0.5606, 0.4284, 0.5606, 0.4528, 0.5606, 0.4583, 0.5606, 0.4583, 0.5807, 0.4583, 0.6007, 0.4528, 0.6007, 0.4284, 0.6007, 0.4284, 0.5807, 0.4167, 0.5807, 0.4115, 0.5807, 0.3978, 0.5807, 0.3978, 0.6007, 0.3861, 0.6007, 0.3861, 0.5807, 0.3861, 0.5606, 0.3978, 0.5606, 0.4115, 0.721, 0.4167, 0.721, 0.4284, 0.721, 0.4284, 0.701, 0.4528, 0.701, 0.4583, 0.701, 0.4583, 0.721, 0.4583, 0.7411, 0.4528, 0.7411, 0.4284, 0.7411, 0.4167, 0.7411, 0.4115, 0.7411, 0.3978, 0.7411, 0.3861, 0.7411, 0.3861, 0.721, 0.3861, 0.701, 0.3978, 0.701, 0.3978, 0.721, 0.7101, 0.5807, 0.7101, 0.5807, 0.7101, 0.6007, 0.7101, 0.6007, 0.7101, 0.6007, 0.7101, 0.6208, 0.7101, 0.6809, 0.7101, 0.701, 0.7101, 0.701, 0.7101, 0.721, 0.7101, 0.721, 0.7101, 0.7411, 0.6376, 0.7411, 0.6376, 0.721, 0.6376, 0.701, 0.6376, 0.6809, 0.6376, 0.6208, 0.6376, 0.6007, 0.6376, 0.5807, 0.6376, 0.5606, 0.7101, 0.5606, 0.7101, 0.5807, 0.8604, 0.721, 0.8604, 0.7411, 0.7853, 0.7411, 0.7101, 0.7411, 0.7101, 0.721, 0.7101, 0.721, 0.7853, 0.721, 0.7853, 0.701, 0.7101, 0.701, 0.7101, 0.701, 0.7101, 0.6809, 0.7101, 0.6208, 0.7101, 0.6007, 0.7101, 0.6007, 0.7101, 0.6007, 0.7101, 0.6208, 0.7101, 0.6809, 0.7853, 0.6809, 0.8604, 0.6809, 0.8604, 0.6208, 0.8604, 0.6007, 0.8604, 0.5807, 0.8604, 0.5606, 0.7101, 0.5606, 0.7101, 0.5807, 0.7101, 0.5807, 0.7101, 0.5807, 0.7101, 0.5606, 0.7101, 0.544, 0.7101, 0.5356, 0.7101, 0.5088, 0.8604, 0.5088, 0.8604, 0.5356, 0.8604, 0.544, 0.8604, 0.5606, 0.8604, 0.5807, 0.8604, 0.6007, 0.8604, 0.6208, 0.8604, 0.6809, 0.8604, 0.701, 0.4954, 0.721, 0.4954, 0.7411, 0.4954, 0.7411, 0.4954, 0.721, 0.4954, 0.701, 0.4954, 0.6809, 0.4954, 0.6208, 0.4954, 0.6007, 0.4954, 0.5807, 0.4954, 0.5606, 0.4954, 0.5606, 0.4954, 0.5807, 0.4954, 0.6007, 0.4954, 0.6208, 0.4954, 0.6809, 0.4954, 0.701, 0.6376, 0.721, 0.6376, 0.7411, 0.6376, 0.7411, 0.6376, 0.721, 0.6376, 0.701, 0.6376, 0.6809, 0.6376, 0.6208, 0.6376, 0.6007, 0.6376, 0.5807, 0.6376, 0.5606, 0.6376, 0.5606, 0.6376, 0.5807, 0.6376, 0.6007, 0.6376, 0.6208, 0.6376, 0.6809, 0.6376, 0.701, 0.4115, 0.5807, 0.4167, 0.5807, 0.4284, 0.5807, 0.4284, 0.6007, 0.4167, 0.6007, 0.4115, 0.6007, 0.3978, 0.6007, 0.3978, 0.5807, 0.4167, 0.701, 0.4284, 0.701, 0.4284, 0.721, 0.4167, 0.721, 0.4115, 0.721, 0.3978, 0.721, 0.3978, 0.701, 0.4115, 0.701, 0.5417, 0.721, 0.5417, 0.7411, 0.5373, 0.7411, 0.5373, 0.721, 0.5373, 0.701, 0.5373, 0.6809, 0.5373, 0.6208, 0.5373, 0.6007, 0.5373, 0.5807, 0.5373, 0.5606, 0.5417, 0.5606, 0.5417, 0.5807, 0.5417, 0.6007, 0.5417, 0.6208, 0.5417, 0.6809, 0.5417, 0.701, 0.5833, 0.721, 0.5833, 0.7411, 0.5775, 0.7411, 0.5775, 0.721, 0.5775, 0.701, 0.5775, 0.6809, 0.5775, 0.6208, 0.5775, 0.6007, 0.5775, 0.5807, 0.5775, 0.5606, 0.5833, 0.5606, 0.5833, 0.5807, 0.5833, 0.6007, 0.5833, 0.6208, 0.5833, 0.6809, 0.5833, 0.701, 0.5833, 0.5807, 0.5833, 0.5606, 0.5833, 0.5606, 0.5833, 0.5807, 0.5833, 0.6007, 0.5833, 0.6208, 0.5833, 0.6809, 0.5833, 0.701, 0.5833, 0.721, 0.5833, 0.7411, 0.5833, 0.7411, 0.5833, 0.721, 0.5833, 0.701, 0.5833, 0.6809, 0.5833, 0.6208, 0.5833, 0.6007, 0.5775, 0.721, 0.5775, 0.7411, 0.5417, 0.7411, 0.5417, 0.721, 0.5417, 0.701, 0.5417, 0.6809, 0.5417, 0.6208, 0.5417, 0.6007, 0.5417, 0.5807, 0.5417, 0.5606, 0.5775, 0.5606, 0.5775, 0.5807, 0.5775, 0.6007, 0.5775, 0.6208, 0.5775, 0.6809, 0.5775, 0.701, 0.5373, 0.721, 0.5373, 0.7411, 0.5, 0.7411, 0.5, 0.721, 0.5, 0.701, 0.5, 0.6809, 0.5, 0.6208, 0.5, 0.6007, 0.5, 0.5807, 0.5, 0.5606, 0.5373, 0.5606, 0.5373, 0.5807, 0.5373, 0.6007, 0.5373, 0.6208, 0.5373, 0.6809, 0.5373, 0.701, 0.4954, 0.721, 0.4954, 0.7411, 0.4583, 0.7411, 0.4583, 0.721, 0.4583, 0.701, 0.4583, 0.6809, 0.4583, 0.6208, 0.4583, 0.6007, 0.4583, 0.5807, 0.4583, 0.5606, 0.4954, 0.5606, 0.4954, 0.5807, 0.4954, 0.6007, 0.4954, 0.6208, 0.4954, 0.6809, 0.4954, 0.701, 0.625, 0.721, 0.625, 0.7411, 0.625, 0.7411, 0.625, 0.721, 0.625, 0.701, 0.625, 0.6809, 0.625, 0.6208, 0.625, 0.6007, 0.625, 0.5807, 0.625, 0.5606, 0.625, 0.5606, 0.625, 0.5807, 0.625, 0.6007, 0.625, 0.6208, 0.625, 0.6809, 0.625, 0.701, 0.3978, 0.5606, 0.3861, 0.5606, 0.3861, 0.5606, 0.3978, 0.5606, 0.4115, 0.5606, 0.4167, 0.5606, 0.4284, 0.5606, 0.4528, 0.5606, 0.4583, 0.5606, 0.4954, 0.5606, 0.5, 0.5606, 0.5373, 0.5606, 0.5417, 0.5606, 0.5775, 0.5606, 0.5833, 0.5606, 0.625, 0.5606, 0.625, 0.5606, 0.625, 0.5606, 0.625, 0.5606, 0.625, 0.5606, 0.5833, 0.5606, 0.5833, 0.5606, 0.5775, 0.5606, 0.5775, 0.5606, 0.5417, 0.5606, 0.5417, 0.5606, 0.5373, 0.5606, 0.5373, 0.5606, 0.5, 0.5606, 0.5, 0.5606, 0.4954, 0.5606, 0.4954, 0.5606, 0.4583, 0.5606, 0.4583, 0.5606, 0.4528, 0.5606, 0.4284, 0.5606, 0.4167, 0.5606, 0.4115, 0.5606, 0.5775, 0.721, 0.5775, 0.7411, 0.5775, 0.7411, 0.5775, 0.721, 0.5775, 0.701, 0.5775, 0.6809, 0.5775, 0.6208, 0.5775, 0.6007, 0.5775, 0.5807, 0.5775, 0.5606, 0.5775, 0.5606, 0.5775, 0.5807, 0.5775, 0.6007, 0.5775, 0.6208, 0.5775, 0.6809, 0.5775, 0.701, 0.3978, 0.701, 0.4115, 0.701, 0.4167, 0.701, 0.4284, 0.701, 0.4284, 0.701, 0.4167, 0.701, 0.4115, 0.701, 0.3978, 0.701, 0.4583, 0.5807, 0.4583, 0.5606, 0.4583, 0.5606, 0.4583, 0.5807, 0.4583, 0.6007, 0.4583, 0.6208, 0.4583, 0.6809, 0.4583, 0.701, 0.4583, 0.721, 0.4583, 0.7411, 0.4583, 0.7411, 0.4583, 0.721, 0.4583, 0.701, 0.4583, 0.6809, 0.4583, 0.6208, 0.4583, 0.6007, 0.4284, 0.5807, 0.4284, 0.6007, 0.4284, 0.6007, 0.4284, 0.5807, 0.4167, 0.6007, 0.4115, 0.6007, 0.3978, 0.6007, 0.3978, 0.6007, 0.4115, 0.6007, 0.4167, 0.6007, 0.4284, 0.6007, 0.4284, 0.6007, 0.3978, 0.721, 0.3978, 0.701, 0.3978, 0.701, 0.3978, 0.721, 0.4115, 0.721, 0.3978, 0.721, 0.3978, 0.721, 0.4115, 0.721, 0.4167, 0.721, 0.4284, 0.721, 0.4284, 0.721, 0.4167, 0.721, 0.3978, 0.6809, 0.3861, 0.6809, 0.3861, 0.6809, 0.3978, 0.6809, 0.4115, 0.6809, 0.4167, 0.6809, 0.4284, 0.6809, 0.4284, 0.6809, 0.4167, 0.6809, 0.4115, 0.6809, 0.4284, 0.701, 0.4284, 0.721, 0.4284, 0.721, 0.4284, 0.701, 0.5833, 0.9103, 0.625, 0.9103, 0.625, 0.9854, 0.5833, 0.9854, 0.5775, 0.9854, 0.5417, 0.9854, 0.5373, 0.9854, 0.5, 0.9854, 0.4954, 0.9854, 0.4583, 0.9854, 0.4528, 0.9854, 0.4284, 0.9854, 0.4167, 0.9854, 0.4115, 0.9854, 0.3978, 0.9854, 0.3861, 0.9854, 0.3861, 0.9103, 0.3978, 0.9103, 0.4115, 0.9103, 0.4167, 0.9103, 0.4284, 0.9103, 0.4528, 0.9103, 0.4583, 0.9103, 0.4954, 0.9103, 0.5, 0.9103, 0.5373, 0.9103, 0.5417, 0.9103, 0.5775, 0.9103, 0.3861, 0.9103, 0.3861, 0.8351, 0.3978, 0.8351, 0.4115, 0.8351, 0.4115, 0.9103, 0.3978, 0.9103, 0.625, 0.4149, 0.625, 0.4149, 0.625, 0.4149, 0.5833, 0.4149, 0.5775, 0.4149, 0.5417, 0.4149, 0.5373, 0.4149, 0.5, 0.4149, 0.4954, 0.4149, 0.4583, 0.4149, 0.4528, 0.4149, 0.4284, 0.4149, 0.4167, 0.4149, 0.4115, 0.4149, 0.3978, 0.4149, 0.3861, 0.4149, 0.3861, 0.4149, 0.3978, 0.4149, 0.4115, 0.4149, 0.4167, 0.4149, 0.4284, 0.4149, 0.4528, 0.4149, 0.4583, 0.4149, 0.4954, 0.4149, 0.5, 0.4149, 0.5373, 0.4149, 0.5417, 0.4149, 0.5775, 0.4149, 0.5833, 0.4149, 0.7101, 0.5, 0.7101, 0.5088, 0.7101, 0.5356, 0.7101, 0.544, 0.7101, 0.5606, 0.7101, 0.5606, 0.7101, 0.544, 0.7101, 0.5356, 0.7101, 0.5088, 0.5833, 0.4149, 0.625, 0.4149, 0.625, 0.4149, 0.625, 0.4874, 0.625, 0.5, 0.625, 0.5, 0.625, 0.5, 0.5833, 0.5, 0.5775, 0.5, 0.5417, 0.5, 0.5373, 0.5, 0.5, 0.5, 0.4954, 0.5, 0.4583, 0.5, 0.4528, 0.5, 0.4284, 0.5, 0.4167, 0.5, 0.4115, 0.5, 0.3978, 0.5, 0.3861, 0.5, 0.3861, 0.5, 0.3861, 0.4874, 0.3861, 0.4149, 0.3978, 0.4149, 0.4115, 0.4149, 0.4167, 0.4149, 0.4284, 0.4149, 0.4528, 0.4149, 0.4583, 0.4149, 0.4954, 0.4149, 0.5, 0.4149, 0.5373, 0.4149, 0.5417, 0.4149, 0.5775, 0.4149, 0.5833, 0.75, 0.625, 0.75, 0.625, 0.7626, 0.5833, 0.7626, 0.5775, 0.7626, 0.5417, 0.7626, 0.5373, 0.7626, 0.5, 0.7626, 0.4954, 0.7626, 0.4583, 0.7626, 0.4528, 0.7626, 0.4284, 0.7626, 0.4167, 0.7626, 0.4115, 0.7626, 0.3978, 0.7626, 0.3861, 0.7626, 0.3861, 0.75, 0.3978, 0.75, 0.4115, 0.75, 0.4167, 0.75, 0.4284, 0.75, 0.4528, 0.75, 0.4583, 0.75, 0.4954, 0.75, 0.5, 0.75, 0.5373, 0.75, 0.5417, 0.75, 0.5775, 0.75, 0.625, 0.5, 0.625, 0.5, 0.625, 0.5, 0.6376, 0.5, 0.7101, 0.5, 0.7101, 0.5, 0.7101, 0.5088, 0.7101, 0.5356, 0.7101, 0.544, 0.7101, 0.5606, 0.6376, 0.5606, 0.625, 0.5606, 0.625, 0.5606, 0.625, 0.544, 0.625, 0.5356, 0.625, 0.5088, 0.4167, 0.8351, 0.4284, 0.8351, 0.4528, 0.8351, 0.4528, 0.9103, 0.4284, 0.9103, 0.4167, 0.9103, 0.4115, 0.9103, 0.4115, 0.8351, 0.3861, 0.5, 0.3861, 0.5, 0.3978, 0.5, 0.4115, 0.5, 0.4167, 0.5, 0.4284, 0.5, 0.4528, 0.5, 0.4583, 0.5, 0.4954, 0.5, 0.5, 0.5, 0.5373, 0.5, 0.5417, 0.5, 0.5775, 0.5, 0.5833, 0.5, 0.625, 0.5, 0.625, 0.5, 0.625, 0.5088, 0.5833, 0.5088, 0.5775, 0.5088, 0.5417, 0.5088, 0.5373, 0.5088, 0.5, 0.5088, 0.4954, 0.5088, 0.4583, 0.5088, 0.4528, 0.5088, 0.4284, 0.5088, 0.4167, 0.5088, 0.4115, 0.5088, 0.3978, 0.5088, 0.3861, 0.5088, 0.4115, 0.6208, 0.4167, 0.6208, 0.4284, 0.6208, 0.4284, 0.6208, 0.4167, 0.6208, 0.4115, 0.6208, 0.3978, 0.6208, 0.3861, 0.6208, 0.3861, 0.6208, 0.3978, 0.6208, 0.625, 0.2646, 0.625, 0.4149, 0.625, 0.4149, 0.5833, 0.4149, 0.5775, 0.4149, 0.5417, 0.4149, 0.5373, 0.4149, 0.5, 0.4149, 0.4954, 0.4149, 0.4583, 0.4149, 0.4528, 0.4149, 0.4284, 0.4149, 0.4167, 0.4149, 0.4115, 0.4149, 0.3978, 0.4149, 0.3861, 0.4149, 0.3861, 0.2646, 0.3861, 0.25, 0.3978, 0.25, 0.4115, 0.25, 0.4167, 0.25, 0.4284, 0.25, 0.4528, 0.25, 0.4583, 0.25, 0.4954, 0.25, 0.5, 0.25, 0.5373, 0.25, 0.5417, 0.25, 0.5775, 0.25, 0.5833, 0.25, 0.625, 0.25, 0.625, 0.25, 0.4115, 0.5807, 0.4167, 0.5807, 0.4284, 0.5807, 0.4284, 0.5807, 0.4167, 0.5807, 0.4115, 0.5807, 0.3978, 0.5807, 0.3978, 0.5807, 0.5833, 0.7626, 0.625, 0.7626, 0.625, 0.8351, 0.5833, 0.8351, 0.5775, 0.8351, 0.5417, 0.8351, 0.5373, 0.8351, 0.5, 0.8351, 0.4954, 0.8351, 0.4583, 0.8351, 0.4528, 0.8351, 0.4284, 0.8351, 0.4167, 0.8351, 0.4115, 0.8351, 0.3978, 0.8351, 0.3861, 0.8351, 0.3861, 0.7626, 0.3978, 0.7626, 0.4115, 0.7626, 0.4167, 0.7626, 0.4284, 0.7626, 0.4528, 0.7626, 0.4583, 0.7626, 0.4954, 0.7626, 0.5, 0.7626, 0.5373, 0.7626, 0.5417, 0.7626, 0.5775, 0.7626, 0.5417, 0.8351, 0.5775, 0.8351, 0.5775, 0.9103, 0.5417, 0.9103, 0.5373, 0.9103, 0.5373, 0.8351, 0.4583, 0.8351, 0.4954, 0.8351, 0.4954, 0.9103, 0.4583, 0.9103, 0.5833, 0.7411, 0.625, 0.7411, 0.625, 0.75, 0.5833, 0.75, 0.5775, 0.75, 0.5417, 0.75, 0.5373, 0.75, 0.5, 0.75, 0.4954, 0.75, 0.4583, 0.75, 0.4528, 0.75, 0.4284, 0.75, 0.4167, 0.75, 0.4115, 0.75, 0.3978, 0.75, 0.3861, 0.75, 0.3861, 0.7411, 0.3978, 0.7411, 0.4115, 0.7411, 0.4167, 0.7411, 0.4284, 0.7411, 0.4528, 0.7411, 0.4583, 0.7411, 0.4954, 0.7411, 0.5, 0.7411, 0.5373, 0.7411, 0.5417, 0.7411, 0.5775, 0.7411, 0.5, 0.9103, 0.4954, 0.9103, 0.4954, 0.9103, 0.5, 0.9103, 0.5833, 0.8351, 0.5833, 0.8351, 0.5833, 0.9103, 0.5833, 0.9103, 0.5833, 0.9103, 0.5833, 0.8351, 0.4528, 0.8351, 0.4583, 0.8351, 0.4583, 0.9103, 0.4528, 0.9103, 0.5373, 0.9103, 0.5, 0.9103, 0.5, 0.9103, 0.5373, 0.9103, 0.5, 0.8351, 0.5373, 0.8351, 0.5373, 0.9103, 0.5, 0.9103, 0.4284, 0.9103, 0.4167, 0.9103, 0.4115, 0.9103, 0.4115, 0.9103, 0.4167, 0.9103, 0.4284, 0.9103, 0.4528, 0.9103, 0.4528, 0.9103, 0.5833, 0.8351, 0.625, 0.8351, 0.625, 0.9103, 0.5833, 0.9103, 0.625, 0.9103, 0.5833, 0.9103, 0.5833, 0.9103, 0.625, 0.9103, 0.625, 0.8351, 0.625, 0.9103, 0.625, 0.9103, 0.625, 0.8351, 0.5373, 0.8351, 0.5373, 0.9103, 0.5373, 0.9103, 0.5373, 0.8351, 0.5833, 0.8351, 0.625, 0.8351, 0.625, 0.8351, 0.5833, 0.8351, 0.5, 0.9103, 0.5, 0.9103, 0.5, 0.8351, 0.5, 0.8351, 0.5, 0.8351, 0.5, 0.9103, 0.4528, 0.8351, 0.4528, 0.9103, 0.4528, 0.9103, 0.4528, 0.8351, 0.4115, 0.8351, 0.4167, 0.8351, 0.4284, 0.8351, 0.4528, 0.8351, 0.4528, 0.8351, 0.4284, 0.8351, 0.4167, 0.8351, 0.4115, 0.8351, 0.5, 0.8351, 0.5373, 0.8351, 0.5373, 0.8351, 0.5, 0.8351, 0.4115, 0.9103, 0.4115, 0.8351, 0.4115, 0.8351, 0.4115, 0.9103, 0.5775, 0.8351, 0.5833, 0.8351, 0.5833, 0.9103, 0.5775, 0.9103, 0.4954, 0.8351, 0.5, 0.8351, 0.5, 0.9103, 0.4954, 0.9103, 0.4954, 0.9103, 0.4954, 0.8351, 0.4954, 0.8351, 0.4954, 0.9103, 0.4954, 0.8351, 0.5, 0.8351, 0.5, 0.8351, 0.4954, 0.8351, 0.5833, 0.9103, 0.5775, 0.9103, 0.5775, 0.9103, 0.5833, 0.9103, 0.5775, 0.9103, 0.5775, 0.8351, 0.5775, 0.8351, 0.5775, 0.9103, 0.5775, 0.8351, 0.5833, 0.8351, 0.5833, 0.8351, 0.5775, 0.8351, 0.7101, 0.6809, 0.7101, 0.6208, 0.7101, 0.6007, 0.7101, 0.5807, 0.7101, 0.5606, 0.7101, 0.5606, 0.7101, 0.5807, 0.7101, 0.6007, 0.7101, 0.6208, 0.7101, 0.6809, 0.8604, 0.6208, 0.8604, 0.6809, 0.8604, 0.6809, 0.8604, 0.6208, 0.7101, 0.5807, 0.7101, 0.5606, 0.7101, 0.5606, 0.7101, 0.5807, 0.7101, 0.6007, 0.7101, 0.6208, 0.7101, 0.6809, 0.7101, 0.6809, 0.7101, 0.6208, 0.7101, 0.6007, 0.7853, 0.6809, 0.7101, 0.6809, 0.7101, 0.6809, 0.7853, 0.6809, 0.8604, 0.6809, 0.8604, 0.6809, 0.7101, 0.5606, 0.8604, 0.5606, 0.8604, 0.5606, 0.7101, 0.5606, 0.7101, 0.6007, 0.7101, 0.5807, 0.7101, 0.5807, 0.7101, 0.6007, 0.8604, 0.6809, 0.7853, 0.6809, 0.7853, 0.6809, 0.8604, 0.6809, 0.7101, 0.5606, 0.8604, 0.5606, 0.8604, 0.5606, 0.7101, 0.5606, 0.8604, 0.6007, 0.8604, 0.6208, 0.8604, 0.6208, 0.8604, 0.6007, 0.7101, 0.5807, 0.7101, 0.5606, 0.7101, 0.5606, 0.7101, 0.5807, 0.8604, 0.5807, 0.8604, 0.6007, 0.8604, 0.6007, 0.8604, 0.5807, 0.7101, 0.6809, 0.7101, 0.6208, 0.7101, 0.6208, 0.7101, 0.6809, 0.7853, 0.6809, 0.7101, 0.6809, 0.7101, 0.6809, 0.7853, 0.6809, 0.8604, 0.5606, 0.8604, 0.5807, 0.8604, 0.5807, 0.8604, 0.5606, 0.7101, 0.6208, 0.7101, 0.6007, 0.7101, 0.6007, 0.7101, 0.6208, 0.7101, 0.5606, 0.8604, 0.5606, 0.8604, 0.5807, 0.8604, 0.6007, 0.8604, 0.6208, 0.8604, 0.6809, 0.7853, 0.6809, 0.7101, 0.6809, 0.7101, 0.6208, 0.7101, 0.6007, 0.7101, 0.5807, 0.8604, 0.5807, 0.8604, 0.6007, 0.8604, 0.6208, 0.8604, 0.6809, 0.8604, 0.6809, 0.8604, 0.6208, 0.8604, 0.6007, 0.8604, 0.5807, 0.8604, 0.5606, 0.8604, 0.5606, 0.8604, 0.5807, 0.8604, 0.6007, 0.8604, 0.6208, 0.8604, 0.6809, 0.8604, 0.6809, 0.8604, 0.6208, 0.8604, 0.6007, 0.8604, 0.5807, 0.8604, 0.5606, 0.8604, 0.5606, 0.7101, 0.5606, 0.8604, 0.5606, 0.8604, 0.5606, 0.7101, 0.5606, 0.7853, 0.6809, 0.7101, 0.6809, 0.7101, 0.6809, 0.7853, 0.6809, 0.8604, 0.6809, 0.8604, 0.6809, 0.7853, 0.721, 0.7101, 0.721, 0.7101, 0.721, 0.7853, 0.721, 0.7853, 0.701, 0.7853, 0.721, 0.7853, 0.721, 0.7853, 0.701, 0.7101, 0.721, 0.7101, 0.701, 0.7101, 0.701, 0.7101, 0.721, 0.7853, 0.701, 0.7853, 0.721, 0.7853, 0.721, 0.7853, 0.701, 0.7101, 0.701, 0.7853, 0.701, 0.7853, 0.701, 0.7101, 0.701, 0.7101, 0.701, 0.7853, 0.701, 0.7853, 0.701, 0.7101, 0.701, 0.7101, 0.701, 0.7853, 0.701, 0.7853, 0.701, 0.7101, 0.701, 0.7853, 0.721, 0.7101, 0.721, 0.7101, 0.721, 0.7853, 0.721, 0.7101, 0.721, 0.7101, 0.701, 0.7101, 0.701, 0.7101, 0.721, 0.7101, 0.701, 0.7853, 0.701, 0.7853, 0.721, 0.7101, 0.721, 0.7853, 0.721, 0.7101, 0.721, 0.7101, 0.721, 0.7853, 0.721, 0.7101, 0.721, 0.7101, 0.701, 0.7101, 0.701, 0.7101, 0.721, 0.7853, 0.701, 0.7853, 0.721, 0.7853, 0.721, 0.7853, 0.701, 0.3861, 0.5, 0.3861, 0.5, 0.3861, 0.5088, 0.3861, 0.5356, 0.3861, 0.544, 0.3861, 0.5606, 0.3861, 0.5606, 0.3861, 0.5807, 0.3861, 0.6007, 0.3861, 0.6208, 0.3861, 0.6208, 0.3861, 0.6809, 0.3861, 0.6809, 0.3861, 0.701, 0.3861, 0.721, 0.3861, 0.7411, 0.3861, 0.75, 0.3861, 0.7626, 0.3861, 0.8351, 0.3861, 0.9103, 0.3861, 0.9854, 0.3861, 1.0, 0.3861, 0.008948, 0.3861, 0.029, 0.3861, 0.04904, 0.3861, 0.06909, 0.3861, 0.1292, 0.3861, 0.1493, 0.3861, 0.1693, 0.3861, 0.1894, 0.3861, 0.206, 0.3861, 0.2144, 0.3861, 0.2412, 0.3861, 0.25, 0.3861, 0.2646, 0.3861, 0.4149, 0.3861, 0.4149, 0.3861, 0.4874, 0.3861, 0.5, 0.625, 0.25, 0.5833, 0.25, 0.5775, 0.25, 0.5417, 0.25, 0.5373, 0.25, 0.5, 0.25, 0.4954, 0.25, 0.4583, 0.25, 0.4528, 0.25, 0.4284, 0.25, 0.4167, 0.25, 0.4115, 0.25, 0.3978, 0.25, 0.3861, 0.25, 0.3861, 0.2412, 0.3861, 0.2144, 0.3861, 0.206, 0.3861, 0.1894, 0.3861, 0.1693, 0.3861, 0.1493, 0.3861, 0.1292, 0.3861, 0.06909, 0.3861, 0.04904, 0.3861, 0.029, 0.3861, 0.008948, 0.3861, 0.0, 0.3978, 0.0, 0.4115, 0.0, 0.4167, 0.0, 0.4284, 0.0, 0.4528, 0.0, 0.4583, 0.0, 0.4954, 0.0, 0.5, 0.0, 0.5373, 0.0, 0.5417, 0.0, 0.5775, 0.0, 0.5833, 0.0, 0.625, 0.0, 0.625, 0.0, 0.625, 0.008948, 0.625, 0.029, 0.625, 0.04904, 0.625, 0.06909, 0.625, 0.1292, 0.625, 0.1493, 0.625, 0.1693, 0.625, 0.1894, 0.625, 0.206, 0.625, 0.2144, 0.625, 0.2412, 0.625, 0.25, 0.625, 0.7626, 0.625, 0.75, 0.625, 0.75, 0.625, 0.7626, 0.625, 0.8351, 0.625, 0.9103, 0.625, 0.9854, 0.625, 1.0, 0.625, 1.0, 0.625, 0.9854, 0.625, 0.9103, 0.625, 0.8351, 0.625, 0.721, 0.625, 0.7411, 0.5833, 0.7411, 0.5833, 0.721, 0.5833, 0.701, 0.5833, 0.6809, 0.5833, 0.6208, 0.5833, 0.6007, 0.5833, 0.5807, 0.5833, 0.5606, 0.625, 0.5606, 0.625, 0.5807, 0.625, 0.6007, 0.625, 0.6208, 0.625, 0.6809, 0.625, 0.701, 0.4167, 0.6007, 0.4284, 0.6007, 0.4528, 0.6007, 0.4583, 0.6007, 0.4583, 0.6208, 0.4583, 0.6809, 0.4583, 0.701, 0.4528, 0.701, 0.4284, 0.701, 0.4167, 0.701, 0.4115, 0.701, 0.3978, 0.701, 0.3861, 0.701, 0.3861, 0.6809, 0.3978, 0.6809, 0.4115, 0.6809, 0.4167, 0.6809, 0.4284, 0.6809, 0.4284, 0.6208, 0.4167, 0.6208, 0.4115, 0.6208, 0.3978, 0.6208, 0.3861, 0.6208, 0.3861, 0.6007, 0.3978, 0.6007, 0.4115, 0.6007])
me_cube_021.materials.append(mat_material)
me_cube_021.materials.append(mat_material_001)
me_cube_021.materials.append(mat_material_002)
me_cube_021.materials.append(mat_material_003)
me_cube_021.use_remesh_fix_poles = True
me_cube_021.use_remesh_preserve_attributes = False
me_cube_021.use_mirror_vertex_groups = False
me_cube_021.update()

# ---- objects
ob_cube_007 = bpy.data.objects.new('Cube.007', me_cube_021)

# ---- transforms, parenting, visibility, modifiers, constraints
ob_cube_007.location = (0.0, 0.0, 74.37)
ob_cube_007.scale = (10.6, 15.05, 18.15)
ob_cube_007.lineart.crease_threshold = 0.0

# ---- collection membership
col_collection.objects.link(ob_cube_007)

# ---- scene / render settings (as saved in the file)
scene.frame_start = 1; scene.frame_end = 250; scene.frame_set(1)
scene.render.engine = 'BLENDER_EEVEE_NEXT'
scene.cycles.use_denoising = False
scene.cycles.samples = 128
scene.cycles.sampling_pattern = 'TABULATED_SOBOL'
scene.cycles.use_adaptive_sampling = False
scene.cycles.use_light_tree = False
scene.view_settings.view_transform = 'Filmic'
bpy.context.view_layer.update()

# ---- added for rendering (the .blend has no active camera and no usable light): camera, sun
cam_auto = bpy.data.cameras.new('AutoCamera')
cam_auto.lens = 50.0
cam_auto.sensor_width = 36.0
cam_auto.clip_end = 1170.92
ob_auto_camera = bpy.data.objects.new('AutoCamera', cam_auto)
scene.collection.objects.link(ob_auto_camera)
ob_auto_camera.location = (66.7551, -79.619, 79.7318)
ob_auto_camera.rotation_euler = (1.09748, -7.21219e-08, 0.694738)
scene.camera = ob_auto_camera
light_auto_sun = bpy.data.lights.new('AutoSun', 'SUN')
light_auto_sun.energy = 3.0
light_auto_sun.angle = 0.0523599
ob_auto_sun = bpy.data.objects.new('AutoSun', light_auto_sun)
scene.collection.objects.link(ob_auto_sun)
ob_auto_sun.rotation_euler = (0.872665, 0.174533, 0.523599)
bpy.context.view_layer.update()
